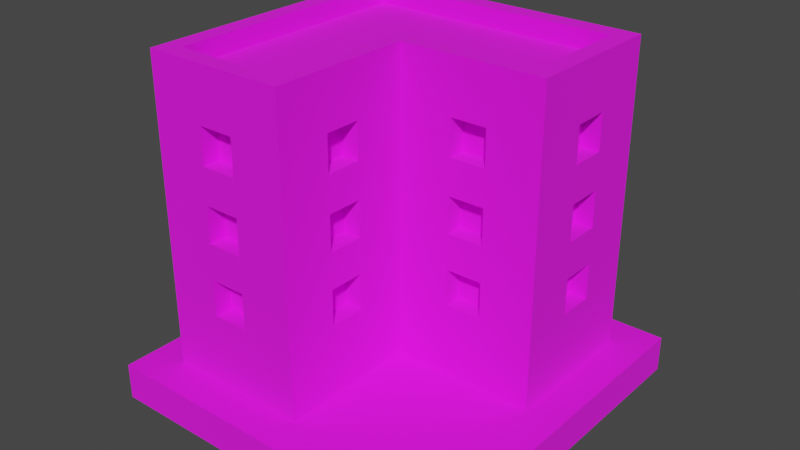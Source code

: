 # Source: Building_3_Base_Blue_.blend  (saved by Blender 3.3.6; exported with 4.5.12 LTS)
import bpy
from mathutils import Matrix  # noqa: F401  (used for matrix-valued properties, if any)

bpy.ops.wm.read_factory_settings(use_empty=True)
scene = bpy.context.scene
scene.name = 'Scene'

# ---- collections
col_collection = bpy.data.collections.new('Collection'); scene.collection.children.link(col_collection)

# ---- images (referenced by path relative to the original .blend; pixels are not part of the script)
import os
ASSET_DIR = os.environ.get("B2B_ASSET_DIR", "")  # directory of the original .blend (textures are referenced by path, not embedded)
HERE = os.path.dirname(os.path.abspath(__file__))  # packed textures are extracted next to this script under _unpacked/

def load_image(name, relpath, width, height, colorspace="sRGB"):
    """Load a texture the original file referenced (path relative to the .blend, or extracted next to this script)."""
    p = next((c for c in (os.path.join(HERE, relpath), os.path.join(ASSET_DIR, relpath)) if relpath and os.path.exists(c)), "")
    if p:
        img = bpy.data.images.load(p, check_existing=True)
        img.name = name
    else:  # same state as the original file: an image datablock whose file is absent (Cycles renders it pink)
        img = bpy.data.images.new(name, width, height)
        img.source = "FILE"
        img.filepath = "//" + (relpath or name)
    img.colorspace_settings.name = colorspace
    return img
img_color_png = load_image('Color.png', 'Color.png', 1024, 1024, 'sRGB')

# ---- materials (node trees are filled in below, after node groups)
mat_texture = bpy.data.materials.new('Texture')
mat_texture.use_transparent_shadow = False

# ---- material node trees
mat_texture.use_nodes = True; mat_texture.node_tree.nodes.clear()
_N = mat_texture.node_tree.nodes; _L = mat_texture.node_tree.links
n0 = _N.new('ShaderNodeBsdfPrincipled'); n0.name = 'Principled BSDF'; n0.location = (10, 300)
n0.distribution = 'GGX'
n0.subsurface_method = 'RANDOM_WALK_SKIN'
n0.inputs[2].default_value = 1.0
n0.inputs[3].default_value = 1.45
n0.inputs[27].default_value = (0.0, 0.0, 0.0, 1.0)
n0.inputs[28].default_value = 1.0
n1 = _N.new('ShaderNodeOutputMaterial'); n1.name = 'Material Output'; n1.location = (300, 300)
n2 = _N.new('ShaderNodeTexImage'); n2.name = 'Image Texture'; n2.location = (-280, 280)
n2.image = img_color_png
_L.new(n0.outputs[0], n1.inputs[0])
_L.new(n2.outputs[0], n0.inputs[0])
n1.is_active_output = True

# ---- world
world_world = bpy.data.worlds.new('World'); scene.world = world_world
world_world.use_nodes = True; world_world.node_tree.nodes.clear()
_N = world_world.node_tree.nodes; _L = world_world.node_tree.links
n0 = _N.new('ShaderNodeOutputWorld'); n0.name = 'World Output'; n0.location = (300, 300)
n1 = _N.new('ShaderNodeBackground'); n1.name = 'Background'; n1.location = (10, 300)
n1.inputs[0].default_value = (0.05088, 0.05088, 0.05088, 1.0)
_L.new(n1.outputs[0], n0.inputs[0])
n0.is_active_output = True
world_world.color = (0.05088, 0.05088, 0.05088)
world_world.use_sun_shadow = False
world_world.sun_shadow_jitter_overblur = 0.0

# ---- meshes
me_cube_056 = bpy.data.meshes.new('Cube.056')
me_cube_056.from_pydata([(-1.058, -1.057, 0.2645), (-0.1323, 0.9256, 1.851), (-0.1323, 0.9256, 2.115), (-0.9255, -0.9251, 2.38), (-1.058, 1.058, 0.2645), (-0.9255, 0.1324, 1.851), (0.1321, 0.9256, 1.851), (-0.9255, 0.1324, 2.115), (-0.9255, 0.9256, 2.38), (0.1321, 0.9256, 2.115), (1.057, 1.058, 0.2645), (0.9252, 0.9256, 2.38), (0.5286, 0.9256, 1.851), (-0.0001333, 1.058, 0.2645), (-0.9255, -0.132, 1.851), (0.5286, 0.9256, 2.115), (-0.9255, -0.132, 2.115), (-0.0001333, 0.9256, 2.38), (-0.0001333, -1.057, 0.2645), (0.793, 0.9256, 1.851), (0.793, 0.9256, 2.115), (-0.1323, -0.9251, 2.38), (-1.058, 0.000218, 0.2645), (-0.9255, -0.5286, 1.851), (-0.9255, -0.5286, 2.115), (-0.1323, 0.9256, 1.322), (-0.9255, 0.000218, 2.38), (-0.1323, 0.9256, 1.586), (1.057, 0.000218, 0.2645), (0.9252, 0.1324, 2.38), (0.1321, 0.9256, 1.322), (-0.9255, -0.7929, 1.851), (-0.1323, 0.1324, 2.38), (0.1321, 0.9256, 1.586), (-0.0001333, 0.000218, 0.2645), (-0.9255, -0.7929, 2.115), (-1.058, 0.000218, 2.38), (0.5286, 0.9256, 1.322), (0.5286, 0.9256, 1.586), (-1.058, 1.058, 2.38), (-0.9255, 0.1324, 1.322), (-0.0001333, 1.058, 2.38), (1.057, 1.058, 2.38), (0.793, 0.9256, 1.322), (0.793, 0.9256, 1.586), (-0.9255, 0.1324, 1.586), (-0.0001333, -1.057, 2.38), (-1.058, -1.057, 2.38), (-0.1323, -0.3964, 1.851), (0.9252, 0.6612, 1.851), (-0.1323, 0.9256, 0.7932), (0.9252, 0.6612, 2.115), (0.3964, 0.1324, 1.851), (-0.9255, -0.132, 1.322), (0.3964, 0.1324, 2.115), (0.9252, 0.3968, 1.851), (-0.1323, -0.3964, 2.115), (0.9252, 0.3968, 2.115), (-0.1323, 0.9256, 1.058), (-0.6611, -0.9251, 1.851), (0.6608, 0.1324, 1.851), (0.9252, 0.6612, 1.322), (-0.0001333, 0.000218, 2.38), (0.9252, 0.6612, 1.586), (0.6608, 0.1324, 2.115), (-0.1323, -0.6608, 1.851), (-0.1323, -0.6608, 2.115), (0.9252, 0.3968, 1.322), (-0.6611, -0.9251, 2.115), (0.9252, 0.3968, 1.586), (-0.9255, -0.132, 1.586), (0.3964, 0.1324, 1.322), (0.9252, 0.6612, 0.7932), (1.057, 0.000218, 2.38), (0.3964, 0.1324, 1.586), (0.9252, 0.6612, 1.058), (-0.1323, -0.3964, 1.322), (-0.3967, -0.9251, 1.851), (0.9252, 0.3968, 0.7932), (0.6608, 0.1324, 1.322), (-0.1323, -0.3964, 1.586), (0.9252, 0.3968, 1.058), (0.6608, 0.1324, 1.586), (-1.058, 0.000218, 2.512), (0.1321, 0.9256, 0.7932), (-0.3967, -0.9251, 2.115), (0.3964, 0.1324, 0.7932), (-0.1323, -0.6608, 1.322), (0.3964, 0.1324, 1.058), (0.1321, 0.9256, 1.058), (-1.058, 1.058, 2.512), (-0.1323, -0.6608, 1.586), (-0.6611, -0.9251, 1.322), (0.6608, 0.1324, 0.7932), (-0.9255, -0.5286, 1.322), (0.6608, 0.1324, 1.058), (-0.6611, -0.9251, 1.586), (-0.1323, -0.3964, 0.7932), (-0.1323, -0.3964, 1.058), (-0.0001333, 1.058, 2.512), (-0.9255, -0.5286, 1.586), (0.5286, 0.9256, 0.7932), (-0.1323, -0.6608, 0.7932), (-0.3967, -0.9251, 1.322), (-0.1323, -0.6608, 1.058), (1.057, 1.058, 2.512), (0.5286, 0.9256, 1.058), (-0.3967, -0.9251, 1.586), (-0.0001333, -1.057, 2.512), (-1.058, -1.057, 2.512), (-0.6611, -0.9251, 0.7932), (0.793, 0.9256, 0.7932), (-0.9255, -0.7929, 1.322), (-0.6611, -0.9251, 1.058), (0.793, 0.9256, 1.058), (-0.0001333, 0.000218, 2.512), (1.057, 0.000218, 2.512), (-0.3967, -0.9251, 0.7932), (-0.9255, -0.7929, 1.586), (-0.3967, -0.9251, 1.058), (-0.9255, 0.000218, 2.512), (-0.7933, 0.9256, 1.851), (-0.9255, 0.9256, 2.512), (-0.7933, 0.9256, 2.115), (-0.0001333, 0.9256, 2.512), (-0.9255, 0.1324, 0.7932), (-0.9255, 0.1324, 1.058), (-0.5289, 0.9256, 1.851), (0.9252, 0.9256, 2.512), (-0.5289, 0.9256, 2.115), (-0.1323, -0.9251, 2.512), (-0.9255, -0.9251, 2.512), (-0.9255, -0.132, 0.7932), (-0.7933, 0.9256, 1.322), (-0.1323, 0.1324, 2.512), (-0.7933, 0.9256, 1.586), (0.9252, 0.1324, 2.512), (-0.9255, -0.132, 1.058), (-0.5289, 0.9256, 1.322), (-0.9255, -0.5286, 0.7932), (-0.9255, -0.5286, 1.058), (-0.5289, 0.9256, 1.586), (-0.9255, -0.7929, 0.7932), (-0.9255, -0.7929, 1.058), (-0.9255, 0.7934, 1.851), (-0.7933, 0.9256, 0.7932), (-0.7933, 0.9256, 1.058), (-0.9255, 0.7934, 2.115), (-0.9255, 0.529, 1.851), (-0.9255, 0.529, 2.115), (-0.5289, 0.9256, 0.7932), (-0.9255, 0.7934, 1.322), (-0.9255, 0.7934, 1.586), (-0.5289, 0.9256, 1.058), (-0.9255, 0.529, 1.322), (-0.9255, 0.529, 1.586), (-0.9255, 0.7934, 0.7932), (-0.9255, 0.7934, 1.058), (-0.9255, 0.529, 0.7932), (-0.9255, 0.529, 1.058), (-1.058, 0.000218, 0.7932), (-1.058, 0.1324, 0.7932), (-1.058, 0.000218, 1.058), (-1.058, 0.1324, 1.058), (-1.058, 0.000218, 1.322), (-1.058, 0.1324, 1.322), (-1.058, 0.000218, 1.586), (-1.058, 0.1324, 1.586), (-1.058, 0.000218, 1.851), (-1.058, 0.1324, 1.851), (-1.058, 0.529, 1.851), (-1.058, 0.1324, 2.115), (-1.058, 0.529, 2.115), (-1.058, 0.7934, 1.851), (-1.058, 0.7934, 2.115), (-1.058, 0.529, 1.322), (-1.058, 0.529, 1.322), (-1.058, 0.529, 1.586), (-1.058, 0.000218, 2.115), (-1.058, 0.529, 0.7932), (-1.058, 0.529, 1.058), (-1.058, 0.7934, 1.586), (-1.058, 0.7934, 0.7932), (-1.058, 0.7934, 1.058), (-1.058, 0.7934, 1.322), (-1.058, -0.7929, 0.7932), (-1.058, -0.7929, 1.058), (-1.058, -0.7929, 1.322), (-1.058, -0.7929, 1.851), (-1.058, -0.7929, 1.586), (-1.058, -0.7929, 2.115), (-1.058, -0.5286, 1.322), (-1.058, -0.132, 2.115), (-1.058, -0.5286, 1.851), (-1.058, -0.5286, 2.115), (-1.058, -0.5286, 1.586), (-1.058, -0.5286, 0.7932), (-1.058, -0.132, 1.058), (-1.058, -0.132, 1.322), (-1.058, -0.5286, 1.058), (-1.058, -0.132, 0.7932), (-1.058, -0.132, 1.851), (-1.058, -0.132, 1.586), (-0.0001333, 1.058, 0.7932), (0.1321, 1.058, 0.7932), (-0.0001333, 1.058, 1.058), (0.1321, 1.058, 1.058), (-0.0001333, 1.058, 1.322), (0.1321, 1.058, 1.322), (-0.0001333, 1.058, 1.586), (0.1321, 1.058, 1.586), (-0.0001333, 1.058, 1.851), (0.1321, 1.058, 1.851), (-0.0001333, 1.058, 2.115), (0.5286, 1.058, 1.322), (0.5286, 1.058, 2.115), (0.1321, 1.058, 2.115), (0.6608, 1.058, 1.851), (0.6608, 1.058, 1.586), (0.793, 1.058, 1.851), (0.793, 1.058, 2.115), (0.5286, 1.058, 1.586), (0.5286, 1.058, 1.851), (0.5286, 1.058, 0.7932), (0.5286, 1.058, 1.058), (0.6608, 1.058, 1.058), (0.6608, 1.058, 1.322), (0.793, 1.058, 1.322), (0.793, 1.058, 1.586), (0.793, 1.058, 0.7932), (0.793, 1.058, 1.058), (-0.7933, 1.058, 0.7932), (-0.7933, 1.058, 1.058), (-0.7933, 1.058, 1.322), (-0.7933, 1.058, 1.851), (-0.7933, 1.058, 1.586), (-0.7933, 1.058, 2.115), (-0.5289, 1.058, 1.322), (-0.1323, 1.058, 2.115), (-0.5289, 1.058, 1.851), (-0.5289, 1.058, 2.115), (-0.5289, 1.058, 1.586), (-0.5289, 1.058, 0.7932), (-0.1323, 1.058, 1.058), (-0.1323, 1.058, 1.322), (-0.5289, 1.058, 1.058), (-0.1323, 1.058, 0.7932), (-0.1323, 1.058, 1.851), (-0.1323, 1.058, 1.586), (-0.6611, -1.057, 1.586), (-0.6611, -1.057, 1.851), (-0.6611, -1.057, 2.115), (-0.3967, -1.057, 1.058), (-0.3967, -1.057, 1.322), (-0.3967, -1.057, 1.851), (-0.3967, -1.057, 1.586), (-0.3967, -1.057, 2.115), (-0.6611, -1.057, 0.7932), (-0.6611, -1.057, 1.058), (-0.6611, -1.057, 1.322), (-0.3967, -1.057, 0.7932), (-0.0001333, -0.6608, 0.7932), (-0.0001333, -0.6608, 1.058), (-0.0001333, -0.6608, 1.322), (-0.0001333, -0.3964, 0.7932), (-0.0001333, -0.6608, 1.586), (-0.0001333, -0.6608, 1.851), (-0.0001333, -0.6608, 2.115), (-0.0001333, -0.3964, 1.058), (-0.0001333, -0.3964, 1.322), (-0.0001333, -0.3964, 1.851), (-0.0001333, -0.3964, 1.586), (-0.0001333, -0.3964, 2.115), (0.3964, 0.000218, 0.7932), (0.6608, 0.000218, 1.322), (0.6608, 0.000218, 0.7932), (0.6608, 0.000218, 1.058), (0.3964, 0.000218, 1.058), (0.3964, 0.000218, 1.322), (0.3964, 0.000218, 1.586), (0.3964, 0.000218, 1.851), (0.3964, 0.000218, 2.115), (0.6608, 0.000218, 2.115), (0.6608, 0.000218, 1.586), (0.6608, 0.000218, 1.851), (1.057, 0.3968, 1.586), (1.057, 0.3968, 1.851), (1.057, 0.3968, 2.115), (1.057, 0.6612, 1.058), (1.057, 0.6612, 1.322), (1.057, 0.6612, 1.851), (1.057, 0.6612, 1.586), (1.057, 0.6612, 2.115), (1.057, 0.3968, 0.7932), (1.057, 0.3968, 1.058), (1.057, 0.3968, 1.322), (1.057, 0.6612, 0.7932), (1.322, 1.322, 0.2644), (1.322, 1.322, 0.0), (1.322, -1.322, 0.2644), (1.322, -1.322, 0.0), (-1.322, 1.322, 0.2644), (-1.322, 1.322, 0.0), (-1.322, -1.322, 0.2644), (-1.322, -1.322, 0.0)], [], [(170, 173, 174, 39, 4, 22, 160, 161, 163, 162, 164, 165, 175, 176, 180, 179, 182, 183, 184, 181, 177), (36, 39, 174, 172, 170, 177, 175, 165, 167, 166, 168, 169, 171, 178), (180, 176, 184, 183), (228, 218, 217, 219, 220, 42, 10, 13, 203, 204, 206, 205, 207, 208, 210, 221, 214, 226, 225, 224, 223, 229, 230, 227), (222, 217, 218, 221, 210, 209, 211, 212, 216, 213, 41, 42, 220, 215), (230, 225, 226, 227), (255, 254, 250, 249), (250, 251, 47, 0, 18, 46, 256, 254, 255, 253, 252, 260, 257, 258, 259, 249), (259, 258, 252, 253), (256, 46, 47, 251), (280, 281, 62, 34, 28, 73, 282, 284, 283, 274, 276, 275, 273, 277, 278, 279), (282, 73, 62, 281), (278, 277, 276, 274), (283, 284, 280, 279), (263, 262, 268, 269), (266, 265, 271, 270), (266, 267, 46, 18, 34, 62, 272, 270, 271, 269, 268, 264, 261, 262, 263, 265), (272, 62, 46, 267), (234, 239, 240, 236, 39, 41, 213, 238, 247, 211, 209, 248, 244, 207, 205, 243, 246, 242, 245, 232, 233, 237, 241, 235), (246, 203, 13, 4, 39, 236, 234, 235, 233, 232, 231, 242), (286, 285, 291, 290), (73, 28, 10, 42, 292, 290, 291, 289, 288, 296, 293, 294, 295, 285, 286, 287), (288, 289, 295, 294), (292, 42, 73, 287), (200, 160, 22, 0, 47, 190, 188, 189, 187, 186, 185, 196), (162, 197, 200, 196, 199, 186, 187, 191, 195, 189, 188, 193, 194, 190, 47, 36, 178, 192, 201, 168, 166, 202, 198, 164), (32, 29, 11, 17, 8, 26, 3, 21), (90, 83, 109, 131, 120, 122), (29, 32, 134, 136), (41, 39, 90, 99), (134, 130, 108, 115), (11, 29, 136, 128), (130, 131, 109, 108), (36, 47, 109, 83), (39, 36, 83, 90), (124, 122, 8, 17, 11, 128), (128, 136, 116, 105), (136, 134, 115, 116), (99, 90, 122, 124, 128, 105), (73, 42, 105, 116), (46, 62, 115, 108), (42, 41, 99, 105), (21, 3, 131, 130), (62, 73, 116, 115), (32, 21, 130, 134), (47, 46, 108, 109), (120, 131, 3, 26, 8, 122), (5, 7, 171, 169), (5, 14, 16, 7), (16, 14, 201, 192), (168, 201, 14, 5, 169), (178, 171, 7, 16, 192), (23, 24, 194, 193), (23, 31, 35, 24), (35, 31, 188, 190), (31, 23, 193, 188), (24, 35, 190, 194), (40, 45, 167, 165), (40, 53, 70, 45), (70, 53, 198, 202), (164, 198, 53, 40, 165), (166, 167, 45, 70, 202), (94, 100, 195, 191), (94, 112, 118, 100), (118, 112, 187, 189), (112, 94, 191, 187), (100, 118, 189, 195), (125, 126, 163, 161), (125, 132, 137, 126), (137, 132, 200, 197), (160, 200, 132, 125, 161), (162, 163, 126, 137, 197), (139, 140, 199, 196), (139, 142, 143, 140), (143, 142, 185, 186), (185, 142, 139, 196), (140, 143, 186, 199), (144, 147, 174, 173), (144, 148, 149, 147), (149, 148, 170, 172), (148, 144, 173, 170), (147, 149, 172, 174), (151, 152, 181, 184), (151, 154, 155, 152), (155, 154, 175, 177), (176, 175, 154, 151, 184), (152, 155, 177, 181), (156, 157, 183, 182), (156, 158, 159, 157), (159, 158, 179, 180), (158, 156, 182, 179), (157, 159, 180, 183), (238, 2, 1, 247), (212, 6, 9, 216), (6, 1, 2, 9), (247, 1, 6, 212, 211), (213, 216, 9, 2, 238), (215, 15, 12, 222), (219, 19, 20, 220), (19, 12, 15, 20), (222, 12, 19, 219, 217), (20, 15, 215, 220), (248, 27, 25, 244), (208, 30, 33, 210), (30, 25, 27, 33), (244, 25, 30, 208, 207), (209, 210, 33, 27, 248), (221, 38, 37, 214), (227, 43, 44, 228), (43, 37, 38, 44), (214, 37, 43, 227, 226), (218, 228, 44, 38, 221), (243, 58, 50, 246), (204, 84, 89, 206), (84, 50, 58, 89), (246, 50, 84, 204, 203), (205, 206, 89, 58, 243), (224, 106, 101, 223), (229, 111, 114, 230), (111, 101, 106, 114), (223, 101, 111, 229), (225, 230, 114, 106, 224), (236, 123, 121, 234), (239, 127, 129, 240), (127, 121, 123, 129), (234, 121, 127, 239), (129, 123, 236, 240), (235, 135, 133, 233), (237, 138, 141, 241), (138, 133, 135, 141), (233, 133, 138, 237), (141, 135, 235, 241), (232, 146, 145, 231), (242, 150, 153, 245), (150, 145, 146, 153), (231, 145, 150, 242), (153, 146, 232, 245), (59, 68, 251, 250), (59, 77, 85, 68), (85, 77, 254, 256), (254, 77, 59, 250), (251, 68, 85, 256), (92, 96, 249, 259), (92, 103, 107, 96), (107, 103, 253, 255), (253, 103, 92, 259), (249, 96, 107, 255), (110, 113, 258, 257), (110, 117, 119, 113), (119, 117, 260, 252), (260, 117, 110, 257), (258, 113, 119, 252), (272, 56, 48, 270), (266, 65, 66, 267), (65, 48, 56, 66), (270, 48, 65, 266), (267, 66, 56, 272), (271, 80, 76, 269), (263, 87, 91, 265), (87, 76, 80, 91), (269, 76, 87, 263), (265, 91, 80, 271), (268, 98, 97, 264), (261, 102, 104, 262), (102, 97, 98, 104), (264, 97, 102, 261), (262, 104, 98, 268), (52, 54, 281, 280), (52, 60, 64, 54), (64, 60, 284, 282), (284, 60, 52, 280), (281, 54, 64, 282), (71, 74, 279, 278), (71, 79, 82, 74), (82, 79, 274, 283), (274, 79, 71, 278), (279, 74, 82, 283), (86, 88, 277, 273), (86, 93, 95, 88), (95, 93, 275, 276), (275, 93, 86, 273), (88, 95, 276, 277), (292, 51, 49, 290), (286, 55, 57, 287), (55, 49, 51, 57), (290, 49, 55, 286), (287, 57, 51, 292), (291, 63, 61, 289), (295, 67, 69, 285), (67, 61, 63, 69), (289, 61, 67, 295), (285, 69, 63, 291), (288, 75, 72, 296), (293, 78, 81, 294), (78, 72, 75, 81), (296, 72, 78, 293), (294, 81, 75, 288), (297, 301, 303, 299), (300, 299, 303, 304), (304, 303, 301, 302), (298, 297, 299, 300), (302, 301, 297, 298)])
_uv = me_cube_056.uv_layers.new(name='UVMap')
_uv.uv.foreach_set('vector', [0.583, 0.9061, 0.583, 0.9061, 0.5831, 0.9061, 0.5831, 0.9061, 0.5829, 0.9061, 0.5829, 0.906, 0.583, 0.906, 0.583, 0.906, 0.583, 0.906, 0.583, 0.906, 0.583, 0.906, 0.583, 0.906, 0.583, 0.9061, 0.583, 0.9061, 0.583, 0.9061, 0.583, 0.9061, 0.583, 0.9061, 0.583, 0.9061, 0.583, 0.9061, 0.583, 0.9061, 0.583, 0.9061, 0.5831, 0.906, 0.5831, 0.9061, 0.5831, 0.9061, 0.5831, 0.9061, 0.583, 0.9061, 0.583, 0.9061, 0.583, 0.9061, 0.583, 0.906, 0.583, 0.906, 0.583, 0.906, 0.583, 0.906, 0.583, 0.906, 0.5831, 0.906, 0.5831, 0.906, 0.583, 0.9061, 0.583, 0.9061, 0.583, 0.9061, 0.583, 0.9061, 0.583, 0.9062, 0.583, 0.9062, 0.583, 0.9062, 0.583, 0.9062, 0.5831, 0.9062, 0.5831, 0.9062, 0.5829, 0.9062, 0.5829, 0.9062, 0.583, 0.9062, 0.583, 0.9062, 0.583, 0.9062, 0.583, 0.9062, 0.583, 0.9062, 0.583, 0.9062, 0.583, 0.9062, 0.583, 0.9062, 0.583, 0.9062, 0.583, 0.9062, 0.583, 0.9062, 0.583, 0.9062, 0.583, 0.9062, 0.583, 0.9062, 0.583, 0.9062, 0.583, 0.9062, 0.583, 0.9062, 0.583, 0.9062, 0.583, 0.9062, 0.583, 0.9062, 0.583, 0.9062, 0.583, 0.9062, 0.583, 0.9062, 0.583, 0.9062, 0.5831, 0.9062, 0.5831, 0.9062, 0.5831, 0.9062, 0.5831, 0.9062, 0.5831, 0.9062, 0.5831, 0.9062, 0.583, 0.9062, 0.583, 0.9062, 0.583, 0.9062, 0.583, 0.9062, 0.583, 0.9065, 0.583, 0.9065, 0.583, 0.9065, 0.583, 0.9065, 0.583, 0.9065, 0.5831, 0.9065, 0.5831, 0.9065, 0.5829, 0.9065, 0.5829, 0.9065, 0.5831, 0.9065, 0.5831, 0.9065, 0.583, 0.9065, 0.583, 0.9065, 0.583, 0.9065, 0.583, 0.9065, 0.583, 0.9065, 0.583, 0.9065, 0.583, 0.9065, 0.583, 0.9065, 0.583, 0.9065, 0.583, 0.9065, 0.583, 0.9065, 0.583, 0.9065, 0.583, 0.9065, 0.5831, 0.9065, 0.5831, 0.9065, 0.5831, 0.9065, 0.5831, 0.9065, 0.5831, 0.9063, 0.5831, 0.9063, 0.5831, 0.9063, 0.5829, 0.9063, 0.5829, 0.9063, 0.5831, 0.9063, 0.5831, 0.9063, 0.5831, 0.9063, 0.583, 0.9063, 0.583, 0.9063, 0.583, 0.9063, 0.583, 0.9063, 0.583, 0.9063, 0.583, 0.9063, 0.583, 0.9063, 0.583, 0.9063, 0.5831, 0.9063, 0.5831, 0.9063, 0.5831, 0.9063, 0.5831, 0.9063, 0.583, 0.9063, 0.583, 0.9063, 0.583, 0.9063, 0.583, 0.9063, 0.583, 0.9063, 0.5831, 0.9063, 0.5831, 0.9063, 0.583, 0.9063, 0.583, 0.9064, 0.583, 0.9064, 0.583, 0.9064, 0.583, 0.9064, 0.5831, 0.9064, 0.583, 0.9064, 0.583, 0.9064, 0.5831, 0.9064, 0.5831, 0.9064, 0.5831, 0.9064, 0.5831, 0.9065, 0.5829, 0.9065, 0.5829, 0.9063, 0.5831, 0.9063, 0.5831, 0.9064, 0.5831, 0.9064, 0.583, 0.9064, 0.583, 0.9064, 0.583, 0.9064, 0.583, 0.9064, 0.583, 0.9064, 0.583, 0.9064, 0.583, 0.9064, 0.583, 0.9064, 0.5831, 0.9064, 0.5831, 0.9063, 0.5831, 0.9065, 0.5831, 0.9064, 0.583, 0.9061, 0.583, 0.9061, 0.5831, 0.9061, 0.5831, 0.9061, 0.5831, 0.9061, 0.5831, 0.9062, 0.5831, 0.9062, 0.5831, 0.9062, 0.583, 0.9062, 0.583, 0.9062, 0.583, 0.9062, 0.583, 0.9062, 0.583, 0.9062, 0.583, 0.9062, 0.583, 0.9062, 0.583, 0.9062, 0.583, 0.9062, 0.583, 0.9061, 0.583, 0.9061, 0.583, 0.9061, 0.583, 0.9061, 0.583, 0.9061, 0.583, 0.9061, 0.583, 0.9061, 0.583, 0.9062, 0.583, 0.9062, 0.5829, 0.9062, 0.5829, 0.9061, 0.5831, 0.9061, 0.5831, 0.9061, 0.583, 0.9061, 0.583, 0.9061, 0.583, 0.9061, 0.583, 0.9061, 0.583, 0.9061, 0.583, 0.9061, 0.583, 0.9063, 0.583, 0.9063, 0.583, 0.9063, 0.583, 0.9063, 0.5831, 0.9063, 0.5829, 0.9063, 0.5829, 0.9062, 0.5831, 0.9062, 0.5831, 0.9063, 0.583, 0.9063, 0.583, 0.9063, 0.583, 0.9063, 0.583, 0.9063, 0.583, 0.9063, 0.583, 0.9063, 0.583, 0.9063, 0.583, 0.9063, 0.583, 0.9063, 0.583, 0.9063, 0.5831, 0.9063, 0.583, 0.9063, 0.583, 0.9063, 0.583, 0.9063, 0.583, 0.9063, 0.5831, 0.9063, 0.5831, 0.9062, 0.5831, 0.9063, 0.5831, 0.9063, 0.583, 0.906, 0.583, 0.906, 0.5829, 0.906, 0.5829, 0.906, 0.5831, 0.906, 0.5831, 0.906, 0.583, 0.906, 0.583, 0.906, 0.583, 0.906, 0.583, 0.906, 0.583, 0.906, 0.583, 0.906, 0.583, 0.906, 0.583, 0.906, 0.583, 0.906, 0.583, 0.906, 0.583, 0.906, 0.583, 0.906, 0.583, 0.906, 0.583, 0.906, 0.583, 0.906, 0.583, 0.906, 0.583, 0.906, 0.583, 0.906, 0.5831, 0.906, 0.5831, 0.906, 0.5831, 0.906, 0.5831, 0.906, 0.5831, 0.906, 0.5831, 0.906, 0.583, 0.906, 0.583, 0.906, 0.583, 0.906, 0.583, 0.906, 0.583, 0.906, 0.583, 0.906, 0.2085, 0.6816, 0.2085, 0.6816, 0.2085, 0.6816, 0.2085, 0.6816, 0.2085, 0.6816, 0.2085, 0.6817, 0.2085, 0.6817, 0.2085, 0.6817, 0.6197, 0.9854, 0.6197, 0.9854, 0.6197, 0.9854, 0.6197, 0.9854, 0.6197, 0.9854, 0.6197, 0.9854, 0.6197, 0.9854, 0.6197, 0.9854, 0.6197, 0.9854, 0.6197, 0.9854, 0.6197, 0.9853, 0.6197, 0.9853, 0.6197, 0.9853, 0.6197, 0.9853, 0.6197, 0.9854, 0.6197, 0.9854, 0.6197, 0.9854, 0.6197, 0.9854, 0.6197, 0.9854, 0.6197, 0.9854, 0.6197, 0.9854, 0.6197, 0.9854, 0.6197, 0.9854, 0.6197, 0.9854, 0.6197, 0.9854, 0.6197, 0.9854, 0.6197, 0.9853, 0.6197, 0.9853, 0.6197, 0.9853, 0.6197, 0.9853, 0.6197, 0.9853, 0.6197, 0.9853, 0.6197, 0.9853, 0.6197, 0.9853, 0.6197, 0.9854, 0.6197, 0.9854, 0.6197, 0.9854, 0.6197, 0.9854, 0.6197, 0.9854, 0.6197, 0.9854, 0.6197, 0.9854, 0.6197, 0.9854, 0.6197, 0.9854, 0.6197, 0.9854, 0.6197, 0.9854, 0.6197, 0.9854, 0.6197, 0.9854, 0.6197, 0.9854, 0.6197, 0.9854, 0.6197, 0.9854, 0.6197, 0.9854, 0.6197, 0.9854, 0.6197, 0.9854, 0.6197, 0.9854, 0.6197, 0.9854, 0.6197, 0.9854, 0.6197, 0.9854, 0.6197, 0.9854, 0.6197, 0.9854, 0.6197, 0.9854, 0.6197, 0.9854, 0.6197, 0.9854, 0.6197, 0.9854, 0.6197, 0.9853, 0.6197, 0.9853, 0.6197, 0.9854, 0.6197, 0.9854, 0.6197, 0.9854, 0.6197, 0.9854, 0.6197, 0.9854, 0.6197, 0.9854, 0.6197, 0.9854, 0.6197, 0.9854, 0.6197, 0.9854, 0.6197, 0.9854, 0.6197, 0.9854, 0.6197, 0.9854, 0.6197, 0.9854, 0.6197, 0.9854, 0.6197, 0.9854, 0.6197, 0.9854, 0.6197, 0.9854, 0.6197, 0.9854, 0.6197, 0.9854, 0.6197, 0.9854, 0.6197, 0.9854, 0.6197, 0.9854, 0.6197, 0.9854, 0.5829, 0.9061, 0.5831, 0.906, 0.5831, 0.906, 0.5829, 0.9061, 0.8174, 0.7394, 0.8174, 0.7394, 0.8175, 0.7394, 0.8175, 0.7394, 0.5831, 0.9062, 0.5829, 0.9064, 0.5829, 0.9064, 0.5831, 0.9062, 0.5829, 0.9063, 0.5829, 0.9063, 0.5829, 0.9062, 0.5828, 0.9062, 0.5828, 0.9063, 0.5831, 0.9063, 0.5832, 0.9063, 0.5832, 0.9062, 0.5831, 0.9062, 0.5831, 0.9063, 0.5829, 0.9061, 0.5831, 0.906, 0.5831, 0.906, 0.5829, 0.9061, 0.8174, 0.7394, 0.8174, 0.7394, 0.8175, 0.7394, 0.8175, 0.7394, 0.5831, 0.9062, 0.5829, 0.9064, 0.5829, 0.9064, 0.5831, 0.9062, 0.5829, 0.9062, 0.5828, 0.9062, 0.5828, 0.9063, 0.5829, 0.9063, 0.5832, 0.9062, 0.5831, 0.9062, 0.5831, 0.9063, 0.5832, 0.9063, 0.5829, 0.9061, 0.5831, 0.906, 0.5831, 0.906, 0.5829, 0.9061, 0.8174, 0.7394, 0.8174, 0.7394, 0.8175, 0.7394, 0.8175, 0.7394, 0.5831, 0.9062, 0.5829, 0.9064, 0.5829, 0.9064, 0.5831, 0.9062, 0.5829, 0.9063, 0.5829, 0.9063, 0.5829, 0.9062, 0.5828, 0.9062, 0.5828, 0.9063, 0.5831, 0.9063, 0.5832, 0.9063, 0.5832, 0.9062, 0.5831, 0.9062, 0.5831, 0.9063, 0.5829, 0.9061, 0.5831, 0.906, 0.5831, 0.906, 0.5829, 0.9061, 0.8174, 0.7394, 0.8174, 0.7394, 0.8175, 0.7394, 0.8175, 0.7394, 0.5831, 0.9062, 0.5829, 0.9064, 0.5829, 0.9064, 0.5831, 0.9062, 0.5829, 0.9062, 0.5828, 0.9062, 0.5828, 0.9063, 0.5829, 0.9063, 0.5832, 0.9062, 0.5831, 0.9062, 0.5831, 0.9063, 0.5832, 0.9063, 0.5829, 0.9061, 0.5831, 0.906, 0.5831, 0.906, 0.5829, 0.9061, 0.8174, 0.7394, 0.8174, 0.7394, 0.8175, 0.7394, 0.8175, 0.7394, 0.5831, 0.9062, 0.5829, 0.9064, 0.5829, 0.9064, 0.5831, 0.9062, 0.5829, 0.9063, 0.5829, 0.9063, 0.5829, 0.9062, 0.5828, 0.9062, 0.5828, 0.9063, 0.5831, 0.9063, 0.5832, 0.9063, 0.5832, 0.9062, 0.5831, 0.9062, 0.5831, 0.9063, 0.5829, 0.9061, 0.5831, 0.906, 0.5831, 0.906, 0.5829, 0.9061, 0.8174, 0.7394, 0.8174, 0.7394, 0.8175, 0.7394, 0.8175, 0.7394, 0.5831, 0.9062, 0.5829, 0.9064, 0.5829, 0.9064, 0.5831, 0.9062, 0.5829, 0.9063, 0.5829, 0.9062, 0.5828, 0.9062, 0.5828, 0.9063, 0.5832, 0.9062, 0.5831, 0.9062, 0.5831, 0.9063, 0.5832, 0.9063, 0.5829, 0.9061, 0.5831, 0.906, 0.5831, 0.906, 0.5829, 0.9061, 0.8174, 0.7394, 0.8174, 0.7394, 0.8175, 0.7394, 0.8175, 0.7394, 0.5831, 0.9062, 0.5829, 0.9064, 0.5829, 0.9064, 0.5831, 0.9062, 0.5829, 0.9062, 0.5828, 0.9062, 0.5828, 0.9063, 0.5829, 0.9063, 0.5832, 0.9062, 0.5831, 0.9062, 0.5831, 0.9063, 0.5832, 0.9063, 0.5829, 0.9061, 0.5831, 0.906, 0.5831, 0.906, 0.5829, 0.9061, 0.8174, 0.7394, 0.8174, 0.7394, 0.8175, 0.7394, 0.8175, 0.7394, 0.5831, 0.9062, 0.5829, 0.9064, 0.5829, 0.9064, 0.5831, 0.9062, 0.5829, 0.9063, 0.5829, 0.9063, 0.5829, 0.9062, 0.5828, 0.9062, 0.5828, 0.9063, 0.5832, 0.9062, 0.5831, 0.9062, 0.5831, 0.9063, 0.5832, 0.9063, 0.5829, 0.9061, 0.5831, 0.906, 0.5831, 0.906, 0.5829, 0.9061, 0.8174, 0.7394, 0.8174, 0.7394, 0.8175, 0.7394, 0.8175, 0.7394, 0.5831, 0.9062, 0.5829, 0.9064, 0.5829, 0.9064, 0.5831, 0.9062, 0.5829, 0.9062, 0.5828, 0.9062, 0.5828, 0.9063, 0.5829, 0.9063, 0.5832, 0.9062, 0.5831, 0.9062, 0.5831, 0.9063, 0.5832, 0.9063, 0.5831, 0.906, 0.5831, 0.906, 0.5829, 0.906, 0.5829, 0.906, 0.5829, 0.9063, 0.5829, 0.9064, 0.5831, 0.9064, 0.5831, 0.9063, 0.8174, 0.7394, 0.8174, 0.7395, 0.8175, 0.7395, 0.8175, 0.7394, 0.5828, 0.9063, 0.5828, 0.9064, 0.5829, 0.9064, 0.5829, 0.9063, 0.5829, 0.9063, 0.5831, 0.9063, 0.5831, 0.9063, 0.5831, 0.9064, 0.5832, 0.9064, 0.5832, 0.9063, 0.5831, 0.906, 0.5831, 0.906, 0.5829, 0.906, 0.5829, 0.906, 0.5829, 0.9063, 0.5829, 0.9064, 0.5831, 0.9064, 0.5831, 0.9063, 0.8174, 0.7394, 0.8174, 0.7395, 0.8175, 0.7395, 0.8175, 0.7394, 0.5828, 0.9063, 0.5828, 0.9064, 0.5829, 0.9064, 0.5829, 0.9063, 0.5829, 0.9063, 0.5831, 0.9064, 0.5832, 0.9064, 0.5832, 0.9063, 0.5831, 0.9063, 0.5831, 0.906, 0.5831, 0.906, 0.5829, 0.906, 0.5829, 0.906, 0.5829, 0.9063, 0.5829, 0.9064, 0.5831, 0.9064, 0.5831, 0.9063, 0.8174, 0.7394, 0.8174, 0.7395, 0.8175, 0.7395, 0.8175, 0.7394, 0.5828, 0.9063, 0.5828, 0.9064, 0.5829, 0.9064, 0.5829, 0.9063, 0.5829, 0.9063, 0.5831, 0.9063, 0.5831, 0.9063, 0.5831, 0.9064, 0.5832, 0.9064, 0.5832, 0.9063, 0.5831, 0.906, 0.5831, 0.906, 0.5829, 0.906, 0.5829, 0.906, 0.5829, 0.9063, 0.5829, 0.9064, 0.5831, 0.9064, 0.5831, 0.9063, 0.8174, 0.7394, 0.8174, 0.7395, 0.8175, 0.7395, 0.8175, 0.7394, 0.5828, 0.9063, 0.5828, 0.9064, 0.5829, 0.9064, 0.5829, 0.9063, 0.5829, 0.9063, 0.5831, 0.9063, 0.5831, 0.9063, 0.5831, 0.9064, 0.5832, 0.9064, 0.5832, 0.9063, 0.5831, 0.906, 0.5831, 0.906, 0.5829, 0.906, 0.5829, 0.906, 0.5829, 0.9063, 0.5829, 0.9064, 0.5831, 0.9064, 0.5831, 0.9063, 0.8174, 0.7394, 0.8174, 0.7395, 0.8175, 0.7395, 0.8175, 0.7394, 0.5828, 0.9063, 0.5828, 0.9064, 0.5829, 0.9064, 0.5829, 0.9063, 0.5829, 0.9063, 0.5831, 0.9063, 0.5831, 0.9063, 0.5831, 0.9064, 0.5832, 0.9064, 0.5832, 0.9063, 0.5831, 0.906, 0.5831, 0.906, 0.5829, 0.906, 0.5829, 0.906, 0.5829, 0.9063, 0.5829, 0.9064, 0.5831, 0.9064, 0.5831, 0.9063, 0.8174, 0.7394, 0.8174, 0.7395, 0.8175, 0.7395, 0.8175, 0.7394, 0.5828, 0.9063, 0.5828, 0.9064, 0.5829, 0.9064, 0.5829, 0.9063, 0.5831, 0.9063, 0.5831, 0.9063, 0.5831, 0.9064, 0.5832, 0.9064, 0.5832, 0.9063, 0.5831, 0.906, 0.5831, 0.906, 0.5829, 0.906, 0.5829, 0.906, 0.5829, 0.9063, 0.5829, 0.9064, 0.5831, 0.9064, 0.5831, 0.9063, 0.8174, 0.7394, 0.8174, 0.7395, 0.8175, 0.7395, 0.8175, 0.7394, 0.5828, 0.9063, 0.5828, 0.9064, 0.5829, 0.9064, 0.5829, 0.9063, 0.5831, 0.9064, 0.5832, 0.9064, 0.5832, 0.9063, 0.5831, 0.9063, 0.5831, 0.906, 0.5831, 0.906, 0.5829, 0.906, 0.5829, 0.906, 0.5829, 0.9063, 0.5829, 0.9064, 0.5831, 0.9064, 0.5831, 0.9063, 0.8174, 0.7394, 0.8174, 0.7395, 0.8175, 0.7395, 0.8175, 0.7394, 0.5828, 0.9063, 0.5828, 0.9064, 0.5829, 0.9064, 0.5829, 0.9063, 0.5831, 0.9064, 0.5832, 0.9064, 0.5832, 0.9063, 0.5831, 0.9063, 0.5831, 0.906, 0.5831, 0.906, 0.5829, 0.906, 0.5829, 0.906, 0.5829, 0.9063, 0.5829, 0.9064, 0.5831, 0.9064, 0.5831, 0.9063, 0.8174, 0.7394, 0.8174, 0.7395, 0.8175, 0.7395, 0.8175, 0.7394, 0.5828, 0.9063, 0.5828, 0.9064, 0.5829, 0.9064, 0.5829, 0.9063, 0.5831, 0.9064, 0.5832, 0.9064, 0.5832, 0.9063, 0.5831, 0.9063, 0.5829, 0.9061, 0.5831, 0.9061, 0.5831, 0.906, 0.5829, 0.906, 0.8174, 0.7394, 0.8174, 0.7394, 0.8175, 0.7394, 0.8175, 0.7394, 0.5831, 0.9062, 0.5829, 0.9062, 0.5829, 0.9063, 0.5831, 0.9063, 0.5829, 0.9063, 0.5829, 0.9062, 0.5828, 0.9062, 0.5828, 0.9063, 0.5832, 0.9063, 0.5832, 0.9062, 0.5831, 0.9062, 0.5831, 0.9063, 0.5829, 0.9061, 0.5831, 0.9061, 0.5831, 0.906, 0.5829, 0.906, 0.8174, 0.7394, 0.8174, 0.7394, 0.8175, 0.7394, 0.8175, 0.7394, 0.5831, 0.9062, 0.5829, 0.9062, 0.5829, 0.9063, 0.5831, 0.9063, 0.5829, 0.9063, 0.5829, 0.9062, 0.5828, 0.9062, 0.5828, 0.9063, 0.5832, 0.9063, 0.5832, 0.9062, 0.5831, 0.9062, 0.5831, 0.9063, 0.5829, 0.9061, 0.5831, 0.9061, 0.5831, 0.906, 0.5829, 0.906, 0.8174, 0.7394, 0.8174, 0.7394, 0.8175, 0.7394, 0.8175, 0.7394, 0.5831, 0.9062, 0.5829, 0.9062, 0.5829, 0.9063, 0.5831, 0.9063, 0.5829, 0.9063, 0.5829, 0.9062, 0.5828, 0.9062, 0.5828, 0.9063, 0.5832, 0.9063, 0.5832, 0.9062, 0.5831, 0.9062, 0.5831, 0.9063, 0.5831, 0.906, 0.5831, 0.906, 0.5829, 0.9061, 0.5829, 0.9061, 0.5829, 0.9064, 0.5829, 0.9064, 0.5831, 0.9062, 0.5831, 0.9062, 0.8174, 0.7395, 0.8174, 0.7395, 0.8175, 0.7394, 0.8175, 0.7394, 0.5828, 0.9063, 0.5828, 0.9064, 0.5829, 0.9064, 0.5829, 0.9063, 0.5831, 0.9063, 0.5831, 0.9064, 0.5832, 0.9064, 0.5832, 0.9063, 0.5831, 0.906, 0.5831, 0.906, 0.5829, 0.9061, 0.5829, 0.9061, 0.5829, 0.9064, 0.5829, 0.9064, 0.5831, 0.9062, 0.5831, 0.9062, 0.8174, 0.7395, 0.8174, 0.7395, 0.8175, 0.7394, 0.8175, 0.7394, 0.5828, 0.9063, 0.5828, 0.9064, 0.5829, 0.9064, 0.5829, 0.9063, 0.5831, 0.9063, 0.5831, 0.9064, 0.5832, 0.9064, 0.5832, 0.9063, 0.5831, 0.906, 0.5831, 0.906, 0.5829, 0.9061, 0.5829, 0.9061, 0.5829, 0.9064, 0.5829, 0.9064, 0.5831, 0.9062, 0.5831, 0.9062, 0.8174, 0.7395, 0.8174, 0.7395, 0.8175, 0.7394, 0.8175, 0.7394, 0.5828, 0.9063, 0.5828, 0.9064, 0.5829, 0.9064, 0.5829, 0.9063, 0.5831, 0.9063, 0.5831, 0.9064, 0.5832, 0.9064, 0.5832, 0.9063, 0.5829, 0.9061, 0.5831, 0.9061, 0.5831, 0.906, 0.5829, 0.906, 0.8174, 0.7394, 0.8174, 0.7394, 0.8175, 0.7394, 0.8175, 0.7394, 0.5831, 0.9062, 0.5829, 0.9062, 0.5829, 0.9063, 0.5831, 0.9063, 0.5829, 0.9063, 0.5829, 0.9062, 0.5828, 0.9062, 0.5828, 0.9063, 0.5832, 0.9063, 0.5832, 0.9062, 0.5831, 0.9062, 0.5831, 0.9063, 0.5829, 0.9061, 0.5831, 0.9061, 0.5831, 0.906, 0.5829, 0.906, 0.8174, 0.7394, 0.8174, 0.7394, 0.8175, 0.7394, 0.8175, 0.7394, 0.5831, 0.9062, 0.5829, 0.9062, 0.5829, 0.9063, 0.5831, 0.9063, 0.5829, 0.9063, 0.5829, 0.9062, 0.5828, 0.9062, 0.5828, 0.9063, 0.5832, 0.9063, 0.5832, 0.9062, 0.5831, 0.9062, 0.5831, 0.9063, 0.5829, 0.9061, 0.5831, 0.9061, 0.5831, 0.906, 0.5829, 0.906, 0.8174, 0.7394, 0.8174, 0.7394, 0.8175, 0.7394, 0.8175, 0.7394, 0.5831, 0.9062, 0.5829, 0.9062, 0.5829, 0.9063, 0.5831, 0.9063, 0.5829, 0.9063, 0.5829, 0.9062, 0.5828, 0.9062, 0.5828, 0.9063, 0.5832, 0.9062, 0.5831, 0.9062, 0.5831, 0.9063, 0.5832, 0.9063, 0.5831, 0.906, 0.5831, 0.906, 0.5829, 0.9061, 0.5829, 0.9061, 0.5829, 0.9064, 0.5829, 0.9064, 0.5831, 0.9062, 0.5831, 0.9062, 0.8174, 0.7395, 0.8174, 0.7395, 0.8175, 0.7394, 0.8175, 0.7394, 0.5828, 0.9063, 0.5828, 0.9064, 0.5829, 0.9064, 0.5829, 0.9063, 0.5831, 0.9063, 0.5831, 0.9064, 0.5832, 0.9064, 0.5832, 0.9063, 0.5831, 0.906, 0.5831, 0.906, 0.5829, 0.9061, 0.5829, 0.9061, 0.5829, 0.9064, 0.5829, 0.9064, 0.5831, 0.9062, 0.5831, 0.9062, 0.8174, 0.7395, 0.8174, 0.7395, 0.8175, 0.7394, 0.8175, 0.7394, 0.5828, 0.9063, 0.5828, 0.9064, 0.5829, 0.9064, 0.5829, 0.9063, 0.5831, 0.9063, 0.5831, 0.9064, 0.5832, 0.9064, 0.5832, 0.9063, 0.5831, 0.906, 0.5831, 0.906, 0.5829, 0.9061, 0.5829, 0.9061, 0.5829, 0.9064, 0.5829, 0.9064, 0.5831, 0.9062, 0.5831, 0.9062, 0.8174, 0.7395, 0.8174, 0.7395, 0.8175, 0.7394, 0.8175, 0.7394, 0.5828, 0.9063, 0.5828, 0.9064, 0.5829, 0.9064, 0.5829, 0.9063, 0.5831, 0.9063, 0.5831, 0.9064, 0.5832, 0.9064, 0.5832, 0.9063, 0.6201, 0.9848, 0.6208, 0.9848, 0.6208, 0.9855, 0.6201, 0.9855, 0.6194, 0.9855, 0.6201, 0.9855, 0.6201, 0.9862, 0.6194, 0.9862, 0.6194, 0.9834, 0.6201, 0.9834, 0.6201, 0.9841, 0.6194, 0.9841, 0.6194, 0.9848, 0.6201, 0.9848, 0.6201, 0.9855, 0.6194, 0.9855, 0.6194, 0.9841, 0.6201, 0.9841, 0.6201, 0.9848, 0.6194, 0.9848])
me_cube_056.materials.append(mat_texture)
me_cube_056.update()

# ---- objects
ob_building_3_base__blue = bpy.data.objects.new('Building_3_Base (Blue)', me_cube_056)

# ---- transforms, parenting, visibility, modifiers, constraints
ob_building_3_base__blue.location = (0.0, 0.0, 0.0)
ob_building_3_base__blue.scale = (0.7565, 0.7565, 0.7565)

# ---- collection membership
col_collection.objects.link(ob_building_3_base__blue)

# ---- scene / render settings (as saved in the file)
scene.frame_start = 1; scene.frame_end = 250; scene.frame_set(1)
scene.render.engine = 'BLENDER_EEVEE_NEXT'
scene.cycles.sampling_pattern = 'TABULATED_SOBOL'
scene.cycles.use_light_tree = False
scene.view_settings.view_transform = 'Filmic'
bpy.context.view_layer.update()

# ---- added for rendering (the .blend has no active camera and no usable light): camera, sun
cam_auto = bpy.data.cameras.new('AutoCamera')
cam_auto.lens = 50.0
cam_auto.sensor_width = 36.0
cam_auto.clip_end = 1000.0
ob_auto_camera = bpy.data.objects.new('AutoCamera', cam_auto)
scene.collection.objects.link(ob_auto_camera)
ob_auto_camera.location = (3.15259, -3.78311, 3.47211)
ob_auto_camera.rotation_euler = (1.09748, -7.21219e-08, 0.694738)
scene.camera = ob_auto_camera
light_auto_sun = bpy.data.lights.new('AutoSun', 'SUN')
light_auto_sun.energy = 3.0
light_auto_sun.angle = 0.0523599
ob_auto_sun = bpy.data.objects.new('AutoSun', light_auto_sun)
scene.collection.objects.link(ob_auto_sun)
ob_auto_sun.rotation_euler = (0.872665, 0.174533, 0.523599)
bpy.context.view_layer.update()
